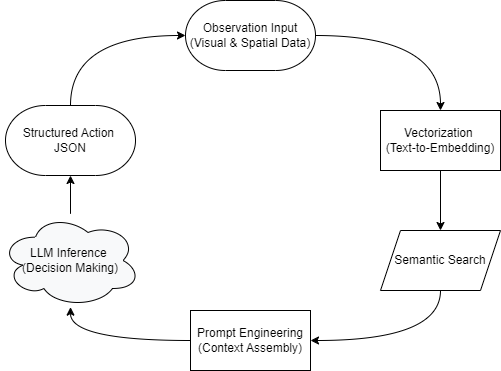

The diagram above was exported from draw.io. Its source (the exported page's mxGraphModel, read from the mxfile embedded in the PNG):
<mxGraphModel dx="1420" dy="822" grid="1" gridSize="10" guides="1" tooltips="1" connect="1" arrows="1" fold="1" page="1" pageScale="1" pageWidth="850" pageHeight="1100" math="0" shadow="0">
  <root>
    <mxCell id="0" />
    <mxCell id="1" parent="0" />
    <mxCell id="6rp9MaO2VIXWG2TYzSP--7" style="edgeStyle=orthogonalEdgeStyle;rounded=0;orthogonalLoop=1;jettySize=auto;html=1;curved=1;" edge="1" parent="1" source="6rp9MaO2VIXWG2TYzSP--1" target="6rp9MaO2VIXWG2TYzSP--2">
      <mxGeometry relative="1" as="geometry" />
    </mxCell>
    <mxCell id="6rp9MaO2VIXWG2TYzSP--1" value="Observation Input (Visual &amp;amp; Spatial Data)" style="strokeWidth=1;html=1;shape=mxgraph.flowchart.terminator;whiteSpace=wrap;fillColor=#FFFFFF;" vertex="1" parent="1">
      <mxGeometry x="395" y="250" width="130" height="70" as="geometry" />
    </mxCell>
    <mxCell id="6rp9MaO2VIXWG2TYzSP--8" style="edgeStyle=orthogonalEdgeStyle;rounded=0;orthogonalLoop=1;jettySize=auto;html=1;curved=1;" edge="1" parent="1" source="6rp9MaO2VIXWG2TYzSP--2" target="6rp9MaO2VIXWG2TYzSP--3">
      <mxGeometry relative="1" as="geometry" />
    </mxCell>
    <mxCell id="6rp9MaO2VIXWG2TYzSP--2" value="Vectorization&amp;nbsp;&lt;div&gt;(Text-to-Embedding)&lt;/div&gt;" style="rounded=0;whiteSpace=wrap;html=1;" vertex="1" parent="1">
      <mxGeometry x="590" y="360" width="120" height="60" as="geometry" />
    </mxCell>
    <mxCell id="6rp9MaO2VIXWG2TYzSP--9" style="edgeStyle=orthogonalEdgeStyle;rounded=0;orthogonalLoop=1;jettySize=auto;html=1;curved=1;" edge="1" parent="1" source="6rp9MaO2VIXWG2TYzSP--3" target="6rp9MaO2VIXWG2TYzSP--4">
      <mxGeometry relative="1" as="geometry">
        <Array as="points">
          <mxPoint x="650" y="590" />
        </Array>
      </mxGeometry>
    </mxCell>
    <mxCell id="6rp9MaO2VIXWG2TYzSP--3" value="Semantic Search" style="shape=parallelogram;perimeter=parallelogramPerimeter;whiteSpace=wrap;html=1;fixedSize=1;fillColor=#FFFFFF;" vertex="1" parent="1">
      <mxGeometry x="590" y="480" width="120" height="60" as="geometry" />
    </mxCell>
    <mxCell id="6rp9MaO2VIXWG2TYzSP--10" style="edgeStyle=orthogonalEdgeStyle;rounded=0;orthogonalLoop=1;jettySize=auto;html=1;curved=1;" edge="1" parent="1" source="6rp9MaO2VIXWG2TYzSP--4" target="6rp9MaO2VIXWG2TYzSP--5">
      <mxGeometry relative="1" as="geometry" />
    </mxCell>
    <mxCell id="6rp9MaO2VIXWG2TYzSP--4" value="Prompt Engineering (Context Assembly)" style="rounded=0;whiteSpace=wrap;html=1;" vertex="1" parent="1">
      <mxGeometry x="400" y="560" width="120" height="60" as="geometry" />
    </mxCell>
    <mxCell id="6rp9MaO2VIXWG2TYzSP--11" style="edgeStyle=orthogonalEdgeStyle;rounded=0;orthogonalLoop=1;jettySize=auto;html=1;" edge="1" parent="1" source="6rp9MaO2VIXWG2TYzSP--5" target="6rp9MaO2VIXWG2TYzSP--6">
      <mxGeometry relative="1" as="geometry" />
    </mxCell>
    <mxCell id="6rp9MaO2VIXWG2TYzSP--5" value="LLM Inference&amp;nbsp;&lt;div&gt;(Decision Making)&lt;/div&gt;" style="ellipse;shape=cloud;whiteSpace=wrap;html=1;fillColor=#F8F9FA;" vertex="1" parent="1">
      <mxGeometry x="210" y="463.33000000000004" width="140" height="93.33" as="geometry" />
    </mxCell>
    <mxCell id="6rp9MaO2VIXWG2TYzSP--12" style="edgeStyle=orthogonalEdgeStyle;rounded=0;orthogonalLoop=1;jettySize=auto;html=1;curved=1;" edge="1" parent="1" source="6rp9MaO2VIXWG2TYzSP--6" target="6rp9MaO2VIXWG2TYzSP--1">
      <mxGeometry relative="1" as="geometry">
        <Array as="points">
          <mxPoint x="280" y="285" />
        </Array>
      </mxGeometry>
    </mxCell>
    <mxCell id="6rp9MaO2VIXWG2TYzSP--6" value="Structured Action&amp;nbsp;&lt;div&gt;JSON&lt;/div&gt;" style="strokeWidth=1;html=1;shape=mxgraph.flowchart.terminator;whiteSpace=wrap;fillColor=#FFFFFF;" vertex="1" parent="1">
      <mxGeometry x="215" y="355" width="130" height="70" as="geometry" />
    </mxCell>
  </root>
</mxGraphModel>